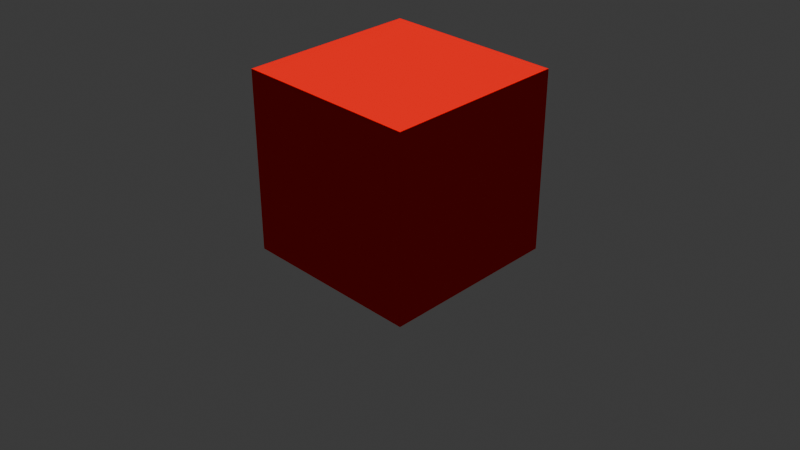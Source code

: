 # Source: test__1_1744638580502.blend  (saved by Blender 4.4.30; exported with 4.5.12 LTS)
import bpy
from mathutils import Matrix  # noqa: F401  (used for matrix-valued properties, if any)

bpy.ops.wm.read_factory_settings(use_empty=True)
scene = bpy.context.scene
scene.name = 'Scene'

# ---- collections
col_collection = bpy.data.collections.new('Collection'); scene.collection.children.link(col_collection)

# ---- materials (node trees are filled in below, after node groups)
mat_test__1material = bpy.data.materials.new('test `1Material')
mat_test__1material.diffuse_color = (1.0, 0.0, 0.0, 1.0)

# ---- material node trees

# ---- world
world_world = bpy.data.worlds.new('World'); scene.world = world_world
world_world.use_nodes = True; world_world.node_tree.nodes.clear()
_N = world_world.node_tree.nodes; _L = world_world.node_tree.links
n0 = _N.new('ShaderNodeOutputWorld'); n0.name = 'World Output'; n0.location = (300, 300)
n1 = _N.new('ShaderNodeBackground'); n1.name = 'Background'; n1.location = (10, 300)
n1.inputs[0].default_value = (0.05088, 0.05088, 0.05088, 1.0)
_L.new(n1.outputs[0], n0.inputs[0])
n0.is_active_output = True
world_world.color = (0.05088, 0.05088, 0.05088)
world_world.sun_shadow_jitter_overblur = 0.0

# ---- cameras
cam_camera_001 = bpy.data.cameras.new('Camera.001')

# ---- lights
light_zon = bpy.data.lights.new('Zon', 'SUN')
light_zon.energy = 3.0
light_gebied = bpy.data.lights.new('Gebied', 'AREA')
light_gebied.energy = 1.0
light_gebied.size = 10.0
light_gebied.size_y = 1.0

# ---- meshes
me_kubus_001 = bpy.data.meshes.new('Kubus.001')
me_kubus_001.from_pydata([(-1.0, -1.0, -1.0), (-1.0, -1.0, 1.0), (-1.0, 1.0, -1.0), (-1.0, 1.0, 1.0), (1.0, -1.0, -1.0), (1.0, -1.0, 1.0), (1.0, 1.0, -1.0), (1.0, 1.0, 1.0)], [], [(0, 1, 3, 2), (2, 3, 7, 6), (6, 7, 5, 4), (4, 5, 1, 0), (2, 6, 4, 0), (7, 3, 1, 5)])
_uv = me_kubus_001.uv_layers.new(name='UVMap')
_uv.uv.foreach_set('vector', [0.375, 0.0, 0.625, 0.0, 0.625, 0.25, 0.375, 0.25, 0.375, 0.25, 0.625, 0.25, 0.625, 0.5, 0.375, 0.5, 0.375, 0.5, 0.625, 0.5, 0.625, 0.75, 0.375, 0.75, 0.375, 0.75, 0.625, 0.75, 0.625, 1.0, 0.375, 1.0, 0.125, 0.5, 0.375, 0.5, 0.375, 0.75, 0.125, 0.75, 0.625, 0.5, 0.875, 0.5, 0.875, 0.75, 0.625, 0.75])
me_kubus_001.materials.append(mat_test__1material)
me_kubus_001.update()

# ---- objects
ob_sun = bpy.data.objects.new('Sun', light_zon)
ob_filllight = bpy.data.objects.new('FillLight', light_gebied)
ob_camera = bpy.data.objects.new('Camera', cam_camera_001)
ob_test__1 = bpy.data.objects.new('test `1', me_kubus_001)

# ---- transforms, parenting, visibility, modifiers, constraints
ob_sun.location = (5.0, 5.0, 10.0)
ob_filllight.location = (0.0, 0.0, 5.0)
ob_camera.location = (7.0, -7.0, 5.0)
ob_camera.rotation_euler = (1.047, 0.0, 0.7854)
ob_test__1.location = (0.0, 0.0, 0.0)

# ---- collection membership
col_collection.objects.link(ob_sun)
col_collection.objects.link(ob_filllight)
col_collection.objects.link(ob_camera)
col_collection.objects.link(ob_test__1)

# ---- scene / render settings (as saved in the file)
scene.camera = ob_camera
scene.frame_start = 1; scene.frame_end = 250; scene.frame_set(1)
scene.render.engine = 'CYCLES'
scene.cycles.samples = 128
bpy.context.view_layer.update()
